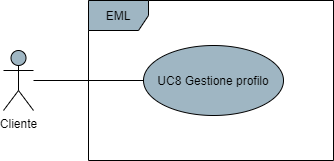

The diagram above was exported from draw.io. Its source (the exported page's mxGraphModel, read from the mxfile embedded in the PNG):
<mxGraphModel dx="1422" dy="762" grid="1" gridSize="10" guides="1" tooltips="1" connect="1" arrows="1" fold="1" page="1" pageScale="1" pageWidth="850" pageHeight="1100" math="0" shadow="0">
  <root>
    <mxCell id="0" />
    <mxCell id="1" parent="0" />
    <mxCell id="91bnOnWIWstpu17TpPb4-4" style="edgeStyle=orthogonalEdgeStyle;rounded=0;orthogonalLoop=1;jettySize=auto;html=1;endArrow=none;endFill=0;" parent="1" source="91bnOnWIWstpu17TpPb4-1" target="91bnOnWIWstpu17TpPb4-3" edge="1">
      <mxGeometry relative="1" as="geometry" />
    </mxCell>
    <mxCell id="91bnOnWIWstpu17TpPb4-1" value="Cliente" style="shape=umlActor;verticalLabelPosition=bottom;verticalAlign=top;html=1;fillColor=#9FB6C3;" parent="1" vertex="1">
      <mxGeometry x="190" y="320" width="30" height="60" as="geometry" />
    </mxCell>
    <mxCell id="91bnOnWIWstpu17TpPb4-2" value="EML" style="shape=umlFrame;whiteSpace=wrap;html=1;fillColor=#9FB6C3;" parent="1" vertex="1">
      <mxGeometry x="275" y="270" width="245" height="160" as="geometry" />
    </mxCell>
    <mxCell id="91bnOnWIWstpu17TpPb4-3" value="UC8 Gestione profilo" style="ellipse;whiteSpace=wrap;html=1;fillColor=#9FB6C3;" parent="1" vertex="1">
      <mxGeometry x="330" y="315" width="140" height="70" as="geometry" />
    </mxCell>
  </root>
</mxGraphModel>